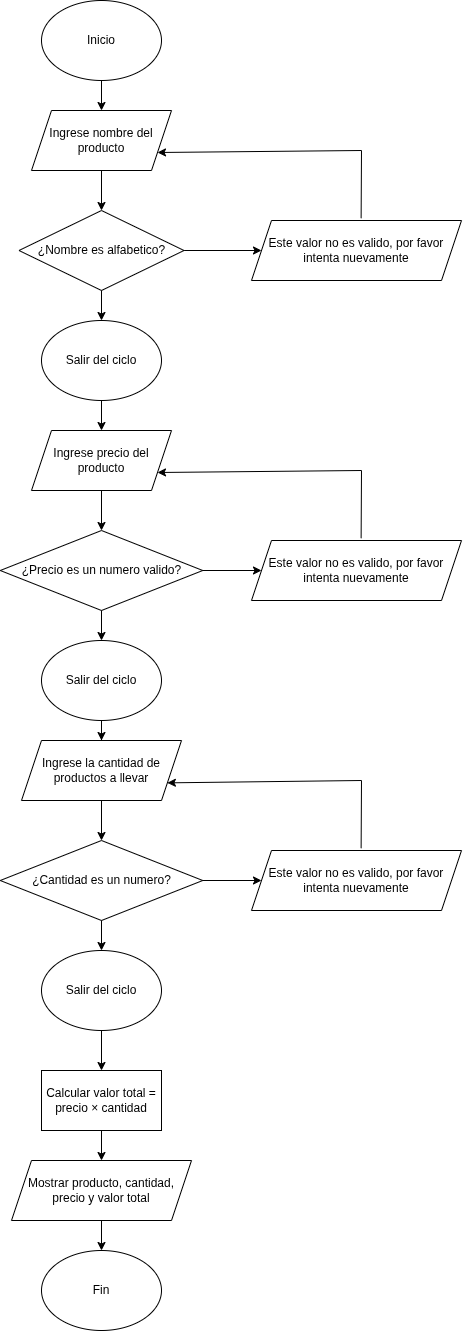

The diagram above was exported from draw.io. Its source (the exported page's mxGraphModel, read from the mxfile embedded in the PNG):
<mxGraphModel dx="1565" dy="569" grid="1" gridSize="10" guides="1" tooltips="1" connect="1" arrows="1" fold="1" page="1" pageScale="1" pageWidth="850" pageHeight="1100" math="0" shadow="0">
  <root>
    <mxCell id="0" />
    <mxCell id="1" parent="0" />
    <mxCell id="SnIyvznH0g3vG-tNLjy--1" parent="1" style="ellipse;whiteSpace=wrap;html=1;" value="Inicio" vertex="1">
      <mxGeometry height="80" width="120" x="320" y="40" as="geometry" />
    </mxCell>
    <mxCell id="SnIyvznH0g3vG-tNLjy--44" edge="1" parent="1" source="SnIyvznH0g3vG-tNLjy--2" style="edgeStyle=orthogonalEdgeStyle;rounded=0;orthogonalLoop=1;jettySize=auto;html=1;entryX=0.5;entryY=0;entryDx=0;entryDy=0;" target="SnIyvznH0g3vG-tNLjy--42">
      <mxGeometry relative="1" as="geometry" />
    </mxCell>
    <mxCell id="SnIyvznH0g3vG-tNLjy--2" parent="1" style="ellipse;whiteSpace=wrap;html=1;" value="Salir del ciclo" vertex="1">
      <mxGeometry height="80" width="120" x="320" y="360" as="geometry" />
    </mxCell>
    <mxCell id="SnIyvznH0g3vG-tNLjy--6" edge="1" parent="1" source="SnIyvznH0g3vG-tNLjy--1" style="endArrow=classic;html=1;rounded=0;exitX=0.5;exitY=1;exitDx=0;exitDy=0;" target="SnIyvznH0g3vG-tNLjy--31" value="">
      <mxGeometry height="50" relative="1" width="50" as="geometry">
        <mxPoint x="400" y="260" as="sourcePoint" />
        <mxPoint x="379.9999999999998" y="160" as="targetPoint" />
      </mxGeometry>
    </mxCell>
    <mxCell id="SnIyvznH0g3vG-tNLjy--34" edge="1" parent="1" source="SnIyvznH0g3vG-tNLjy--10" style="edgeStyle=orthogonalEdgeStyle;rounded=0;orthogonalLoop=1;jettySize=auto;html=1;entryX=0;entryY=0.5;entryDx=0;entryDy=0;" target="SnIyvznH0g3vG-tNLjy--32">
      <mxGeometry relative="1" as="geometry" />
    </mxCell>
    <mxCell id="SnIyvznH0g3vG-tNLjy--10" parent="1" style="rhombus;whiteSpace=wrap;html=1;" value="¿Nombre es alfabetico?" vertex="1">
      <mxGeometry height="80" width="165" x="297.5" y="250" as="geometry" />
    </mxCell>
    <mxCell id="SnIyvznH0g3vG-tNLjy--17" edge="1" parent="1" source="SnIyvznH0g3vG-tNLjy--32" style="endArrow=none;html=1;rounded=0;exitX=0.522;exitY=-0.038;exitDx=0;exitDy=0;exitPerimeter=0;" value="">
      <mxGeometry height="50" relative="1" width="50" as="geometry">
        <mxPoint x="640" y="260" as="sourcePoint" />
        <mxPoint x="640" y="190" as="targetPoint" />
      </mxGeometry>
    </mxCell>
    <mxCell id="SnIyvznH0g3vG-tNLjy--19" edge="1" parent="1" source="SnIyvznH0g3vG-tNLjy--10" style="endArrow=classic;html=1;rounded=0;entryX=0.5;entryY=0;entryDx=0;entryDy=0;exitX=0.5;exitY=1;exitDx=0;exitDy=0;" target="SnIyvznH0g3vG-tNLjy--2" value="">
      <mxGeometry height="50" relative="1" width="50" as="geometry">
        <mxPoint x="430" y="400" as="sourcePoint" />
        <mxPoint x="480" y="350" as="targetPoint" />
      </mxGeometry>
    </mxCell>
    <mxCell id="SnIyvznH0g3vG-tNLjy--20" edge="1" parent="1" source="SnIyvznH0g3vG-tNLjy--31" style="endArrow=classic;html=1;rounded=0;exitX=0.5;exitY=1;exitDx=0;exitDy=0;" target="SnIyvznH0g3vG-tNLjy--10" value="">
      <mxGeometry height="50" relative="1" width="50" as="geometry">
        <mxPoint x="379.8799999999999" y="223.36" as="sourcePoint" />
        <mxPoint x="480" y="350" as="targetPoint" />
      </mxGeometry>
    </mxCell>
    <mxCell id="SnIyvznH0g3vG-tNLjy--30" edge="1" parent="1" style="endArrow=classic;html=1;rounded=0;entryX=1;entryY=0.75;entryDx=0;entryDy=0;" target="SnIyvznH0g3vG-tNLjy--31" value="">
      <mxGeometry height="50" relative="1" width="50" as="geometry">
        <mxPoint x="640" y="190" as="sourcePoint" />
        <mxPoint x="440" y="190" as="targetPoint" />
      </mxGeometry>
    </mxCell>
    <mxCell id="SnIyvznH0g3vG-tNLjy--31" parent="1" style="shape=parallelogram;perimeter=parallelogramPerimeter;whiteSpace=wrap;html=1;fixedSize=1;" value="Ingrese nombre del producto" vertex="1">
      <mxGeometry height="60" width="140" x="310" y="150" as="geometry" />
    </mxCell>
    <mxCell id="SnIyvznH0g3vG-tNLjy--32" parent="1" style="shape=parallelogram;perimeter=parallelogramPerimeter;whiteSpace=wrap;html=1;fixedSize=1;" value="Este valor no es valido, por favor intenta nuevamente" vertex="1">
      <mxGeometry height="60" width="210" x="530" y="260" as="geometry" />
    </mxCell>
    <mxCell id="SnIyvznH0g3vG-tNLjy--55" edge="1" parent="1" source="SnIyvznH0g3vG-tNLjy--35" style="edgeStyle=orthogonalEdgeStyle;rounded=0;orthogonalLoop=1;jettySize=auto;html=1;" target="SnIyvznH0g3vG-tNLjy--52">
      <mxGeometry relative="1" as="geometry" />
    </mxCell>
    <mxCell id="SnIyvznH0g3vG-tNLjy--35" parent="1" style="ellipse;whiteSpace=wrap;html=1;" value="Salir del ciclo" vertex="1">
      <mxGeometry height="80" width="120" x="320" y="680" as="geometry" />
    </mxCell>
    <mxCell id="SnIyvznH0g3vG-tNLjy--36" edge="1" parent="1" source="SnIyvznH0g3vG-tNLjy--37" style="edgeStyle=orthogonalEdgeStyle;rounded=0;orthogonalLoop=1;jettySize=auto;html=1;entryX=0;entryY=0.5;entryDx=0;entryDy=0;" target="SnIyvznH0g3vG-tNLjy--43">
      <mxGeometry relative="1" as="geometry" />
    </mxCell>
    <mxCell id="SnIyvznH0g3vG-tNLjy--37" parent="1" style="rhombus;whiteSpace=wrap;html=1;" value="¿Precio es un numero valido?" vertex="1">
      <mxGeometry height="80" width="202.5" x="278.75" y="570" as="geometry" />
    </mxCell>
    <mxCell id="SnIyvznH0g3vG-tNLjy--38" edge="1" parent="1" source="SnIyvznH0g3vG-tNLjy--43" style="endArrow=none;html=1;rounded=0;exitX=0.522;exitY=-0.038;exitDx=0;exitDy=0;exitPerimeter=0;" value="">
      <mxGeometry height="50" relative="1" width="50" as="geometry">
        <mxPoint x="640" y="580" as="sourcePoint" />
        <mxPoint x="640" y="510" as="targetPoint" />
      </mxGeometry>
    </mxCell>
    <mxCell id="SnIyvznH0g3vG-tNLjy--39" edge="1" parent="1" source="SnIyvznH0g3vG-tNLjy--37" style="endArrow=classic;html=1;rounded=0;entryX=0.5;entryY=0;entryDx=0;entryDy=0;exitX=0.5;exitY=1;exitDx=0;exitDy=0;" target="SnIyvznH0g3vG-tNLjy--35" value="">
      <mxGeometry height="50" relative="1" width="50" as="geometry">
        <mxPoint x="430" y="720" as="sourcePoint" />
        <mxPoint x="480" y="670" as="targetPoint" />
      </mxGeometry>
    </mxCell>
    <mxCell id="SnIyvznH0g3vG-tNLjy--40" edge="1" parent="1" source="SnIyvznH0g3vG-tNLjy--42" style="endArrow=classic;html=1;rounded=0;exitX=0.5;exitY=1;exitDx=0;exitDy=0;" target="SnIyvznH0g3vG-tNLjy--37" value="">
      <mxGeometry height="50" relative="1" width="50" as="geometry">
        <mxPoint x="379.8799999999999" y="543.36" as="sourcePoint" />
        <mxPoint x="480" y="670" as="targetPoint" />
      </mxGeometry>
    </mxCell>
    <mxCell id="SnIyvznH0g3vG-tNLjy--41" edge="1" parent="1" style="endArrow=classic;html=1;rounded=0;entryX=1;entryY=0.75;entryDx=0;entryDy=0;" target="SnIyvznH0g3vG-tNLjy--42" value="">
      <mxGeometry height="50" relative="1" width="50" as="geometry">
        <mxPoint x="640" y="510" as="sourcePoint" />
        <mxPoint x="440" y="510" as="targetPoint" />
      </mxGeometry>
    </mxCell>
    <mxCell id="SnIyvznH0g3vG-tNLjy--42" parent="1" style="shape=parallelogram;perimeter=parallelogramPerimeter;whiteSpace=wrap;html=1;fixedSize=1;" value="Ingrese precio del producto" vertex="1">
      <mxGeometry height="60" width="140" x="310" y="470" as="geometry" />
    </mxCell>
    <mxCell id="SnIyvznH0g3vG-tNLjy--43" parent="1" style="shape=parallelogram;perimeter=parallelogramPerimeter;whiteSpace=wrap;html=1;fixedSize=1;" value="Este valor no es valido, por favor intenta nuevamente" vertex="1">
      <mxGeometry height="60" width="210" x="530" y="580" as="geometry" />
    </mxCell>
    <mxCell id="SnIyvznH0g3vG-tNLjy--57" edge="1" parent="1" source="SnIyvznH0g3vG-tNLjy--45" style="edgeStyle=orthogonalEdgeStyle;rounded=0;orthogonalLoop=1;jettySize=auto;html=1;" target="SnIyvznH0g3vG-tNLjy--56" value="">
      <mxGeometry relative="1" as="geometry" />
    </mxCell>
    <mxCell id="SnIyvznH0g3vG-tNLjy--45" parent="1" style="ellipse;whiteSpace=wrap;html=1;" value="Salir del ciclo" vertex="1">
      <mxGeometry height="80" width="120" x="320" y="990" as="geometry" />
    </mxCell>
    <mxCell id="SnIyvznH0g3vG-tNLjy--46" edge="1" parent="1" source="SnIyvznH0g3vG-tNLjy--47" style="edgeStyle=orthogonalEdgeStyle;rounded=0;orthogonalLoop=1;jettySize=auto;html=1;entryX=0;entryY=0.5;entryDx=0;entryDy=0;" target="SnIyvznH0g3vG-tNLjy--53">
      <mxGeometry relative="1" as="geometry" />
    </mxCell>
    <mxCell id="SnIyvznH0g3vG-tNLjy--47" parent="1" style="rhombus;whiteSpace=wrap;html=1;" value="¿Cantidad es un numero?" vertex="1">
      <mxGeometry height="80" width="202.5" x="278.75" y="880" as="geometry" />
    </mxCell>
    <mxCell id="SnIyvznH0g3vG-tNLjy--48" edge="1" parent="1" source="SnIyvznH0g3vG-tNLjy--53" style="endArrow=none;html=1;rounded=0;exitX=0.522;exitY=-0.038;exitDx=0;exitDy=0;exitPerimeter=0;" value="">
      <mxGeometry height="50" relative="1" width="50" as="geometry">
        <mxPoint x="640" y="890" as="sourcePoint" />
        <mxPoint x="640" y="820" as="targetPoint" />
      </mxGeometry>
    </mxCell>
    <mxCell id="SnIyvznH0g3vG-tNLjy--49" edge="1" parent="1" source="SnIyvznH0g3vG-tNLjy--47" style="endArrow=classic;html=1;rounded=0;entryX=0.5;entryY=0;entryDx=0;entryDy=0;exitX=0.5;exitY=1;exitDx=0;exitDy=0;" target="SnIyvznH0g3vG-tNLjy--45" value="">
      <mxGeometry height="50" relative="1" width="50" as="geometry">
        <mxPoint x="430" y="1030" as="sourcePoint" />
        <mxPoint x="480" y="980" as="targetPoint" />
      </mxGeometry>
    </mxCell>
    <mxCell id="SnIyvznH0g3vG-tNLjy--50" edge="1" parent="1" source="SnIyvznH0g3vG-tNLjy--52" style="endArrow=classic;html=1;rounded=0;exitX=0.5;exitY=1;exitDx=0;exitDy=0;" target="SnIyvznH0g3vG-tNLjy--47" value="">
      <mxGeometry height="50" relative="1" width="50" as="geometry">
        <mxPoint x="379.8799999999999" y="853.36" as="sourcePoint" />
        <mxPoint x="480" y="980" as="targetPoint" />
      </mxGeometry>
    </mxCell>
    <mxCell id="SnIyvznH0g3vG-tNLjy--51" edge="1" parent="1" style="endArrow=classic;html=1;rounded=0;entryX=1;entryY=0.75;entryDx=0;entryDy=0;" target="SnIyvznH0g3vG-tNLjy--52" value="">
      <mxGeometry height="50" relative="1" width="50" as="geometry">
        <mxPoint x="640" y="820" as="sourcePoint" />
        <mxPoint x="440" y="820" as="targetPoint" />
      </mxGeometry>
    </mxCell>
    <mxCell id="SnIyvznH0g3vG-tNLjy--52" parent="1" style="shape=parallelogram;perimeter=parallelogramPerimeter;whiteSpace=wrap;html=1;fixedSize=1;" value="Ingrese la cantidad de productos a llevar" vertex="1">
      <mxGeometry height="60" width="160" x="300" y="780" as="geometry" />
    </mxCell>
    <mxCell id="SnIyvznH0g3vG-tNLjy--53" parent="1" style="shape=parallelogram;perimeter=parallelogramPerimeter;whiteSpace=wrap;html=1;fixedSize=1;" value="Este valor no es valido, por favor intenta nuevamente" vertex="1">
      <mxGeometry height="60" width="210" x="530" y="890" as="geometry" />
    </mxCell>
    <mxCell id="SnIyvznH0g3vG-tNLjy--59" edge="1" parent="1" source="SnIyvznH0g3vG-tNLjy--56" style="edgeStyle=orthogonalEdgeStyle;rounded=0;orthogonalLoop=1;jettySize=auto;html=1;" target="SnIyvznH0g3vG-tNLjy--58" value="">
      <mxGeometry relative="1" as="geometry" />
    </mxCell>
    <mxCell id="SnIyvznH0g3vG-tNLjy--56" parent="1" style="whiteSpace=wrap;html=1;" value="Calcular valor total = precio × cantidad" vertex="1">
      <mxGeometry height="60" width="120" x="320" y="1110" as="geometry" />
    </mxCell>
    <mxCell id="SnIyvznH0g3vG-tNLjy--65" edge="1" parent="1" source="SnIyvznH0g3vG-tNLjy--58" style="edgeStyle=orthogonalEdgeStyle;rounded=0;orthogonalLoop=1;jettySize=auto;html=1;entryX=0.5;entryY=0;entryDx=0;entryDy=0;" target="SnIyvznH0g3vG-tNLjy--64">
      <mxGeometry relative="1" as="geometry" />
    </mxCell>
    <mxCell id="SnIyvznH0g3vG-tNLjy--58" parent="1" style="shape=parallelogram;perimeter=parallelogramPerimeter;whiteSpace=wrap;html=1;fixedSize=1;" value="Mostrar producto, cantidad, precio y valor total" vertex="1">
      <mxGeometry height="60" width="180" x="290" y="1200" as="geometry" />
    </mxCell>
    <mxCell id="SnIyvznH0g3vG-tNLjy--64" parent="1" style="ellipse;whiteSpace=wrap;html=1;" value="Fin" vertex="1">
      <mxGeometry height="80" width="120" x="320" y="1290" as="geometry" />
    </mxCell>
  </root>
</mxGraphModel>